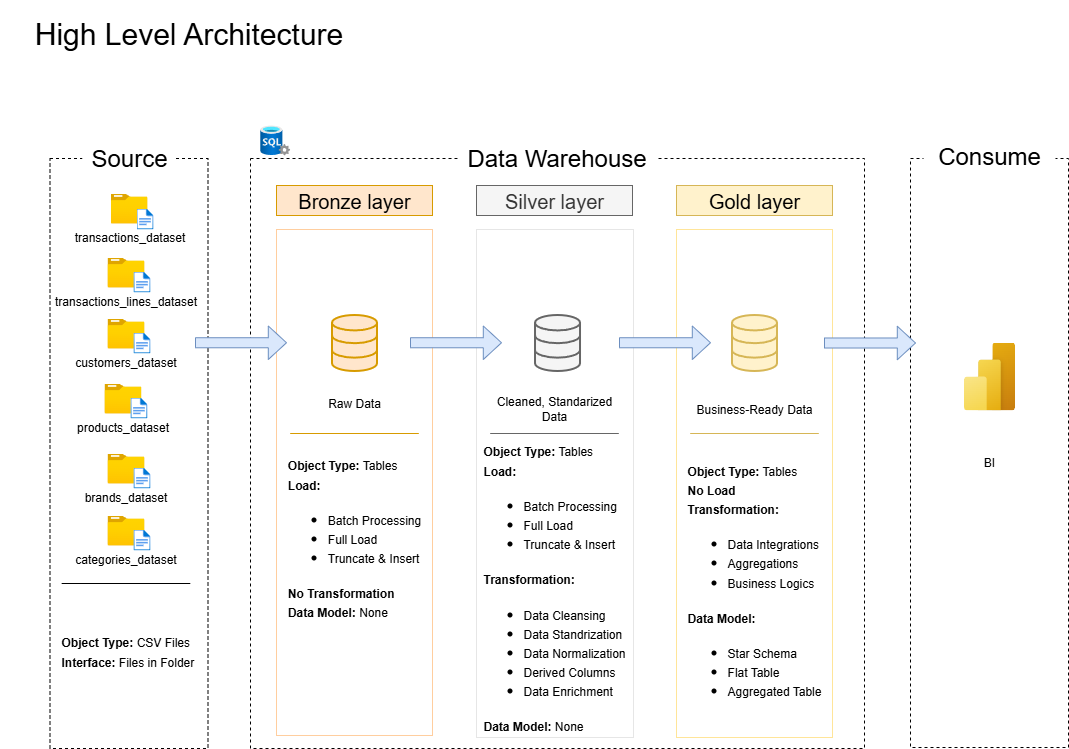

The diagram above was exported from draw.io. Its source (the exported page's mxGraphModel, read from the mxfile embedded in the PNG):
<mxGraphModel dx="3453" dy="1177" grid="0" gridSize="10" guides="1" tooltips="1" connect="1" arrows="0" fold="1" page="0" pageScale="1" pageWidth="827" pageHeight="1169" math="0" shadow="0">
  <root>
    <mxCell id="0" />
    <mxCell id="1" parent="0" />
    <mxCell id="TSXgkOx1D8lcCCBX66cu-1" value="" style="rounded=0;whiteSpace=wrap;html=1;fillColor=none;dashed=1;" parent="1" vertex="1">
      <mxGeometry x="-1609.5" y="-59" width="158" height="590" as="geometry" />
    </mxCell>
    <mxCell id="TSXgkOx1D8lcCCBX66cu-2" value="&lt;font style=&quot;font-size: 30px;&quot;&gt;High Level Architecture&lt;/font&gt;" style="text;strokeColor=none;fillColor=none;html=1;align=center;verticalAlign=middle;whiteSpace=wrap;rounded=0;fontSize=16;" parent="1" vertex="1">
      <mxGeometry x="-1659" y="-217" width="377" height="65" as="geometry" />
    </mxCell>
    <mxCell id="TSXgkOx1D8lcCCBX66cu-3" value="&lt;font style=&quot;font-size: 24px;&quot;&gt;Source&lt;/font&gt;" style="text;strokeColor=none;fillColor=default;html=1;align=center;verticalAlign=middle;whiteSpace=wrap;rounded=0;fontSize=16;" parent="1" vertex="1">
      <mxGeometry x="-1577.25" y="-74" width="93.5" height="30" as="geometry" />
    </mxCell>
    <mxCell id="3fAYA6IJMiimV36AtyWv-2" value="" style="rounded=0;whiteSpace=wrap;html=1;fillColor=none;dashed=1;" parent="1" vertex="1">
      <mxGeometry x="-1409" y="-59" width="614" height="590" as="geometry" />
    </mxCell>
    <mxCell id="3fAYA6IJMiimV36AtyWv-3" value="&lt;font style=&quot;font-size: 24px;&quot;&gt;Data Warehouse&lt;/font&gt;" style="text;strokeColor=none;fillColor=default;html=1;align=center;verticalAlign=middle;whiteSpace=wrap;rounded=0;fontSize=16;" parent="1" vertex="1">
      <mxGeometry x="-1201.62" y="-74" width="199.25" height="30" as="geometry" />
    </mxCell>
    <mxCell id="3fAYA6IJMiimV36AtyWv-4" value="" style="rounded=0;whiteSpace=wrap;html=1;fillColor=none;dashed=1;" parent="1" vertex="1">
      <mxGeometry x="-749" y="-59" width="158" height="589" as="geometry" />
    </mxCell>
    <mxCell id="3fAYA6IJMiimV36AtyWv-5" value="&lt;font style=&quot;font-size: 24px;&quot;&gt;Consume&lt;/font&gt;" style="text;strokeColor=none;fillColor=default;html=1;align=center;verticalAlign=middle;whiteSpace=wrap;rounded=0;fontSize=16;" parent="1" vertex="1">
      <mxGeometry x="-736" y="-76" width="132" height="30" as="geometry" />
    </mxCell>
    <mxCell id="3fAYA6IJMiimV36AtyWv-6" value="&lt;font style=&quot;font-size: 20px;&quot;&gt;Bronze layer&lt;/font&gt;" style="text;strokeColor=#d79b00;fillColor=#ffe6cc;html=1;align=center;verticalAlign=middle;whiteSpace=wrap;rounded=0;fontSize=16;" parent="1" vertex="1">
      <mxGeometry x="-1383" y="-32" width="156" height="30" as="geometry" />
    </mxCell>
    <mxCell id="3fAYA6IJMiimV36AtyWv-7" value="" style="text;html=1;align=center;verticalAlign=middle;whiteSpace=wrap;rounded=0;fontSize=16;strokeColor=#FFCE9F;fillColor=none;" parent="1" vertex="1">
      <mxGeometry x="-1383" y="12" width="156" height="506" as="geometry" />
    </mxCell>
    <mxCell id="3fAYA6IJMiimV36AtyWv-9" value="&lt;font style=&quot;font-size: 20px;&quot;&gt;Silver layer&lt;/font&gt;" style="text;strokeColor=#666666;fillColor=#f5f5f5;html=1;align=center;verticalAlign=middle;whiteSpace=wrap;rounded=0;fontSize=16;fontColor=#333333;" parent="1" vertex="1">
      <mxGeometry x="-1183" y="-32" width="156" height="30" as="geometry" />
    </mxCell>
    <mxCell id="3fAYA6IJMiimV36AtyWv-10" value="&lt;font style=&quot;font-size: 20px;&quot;&gt;Gold layer&lt;/font&gt;" style="text;strokeColor=#d6b656;fillColor=#fff2cc;html=1;align=center;verticalAlign=middle;whiteSpace=wrap;rounded=0;fontSize=16;" parent="1" vertex="1">
      <mxGeometry x="-983" y="-32" width="156" height="30" as="geometry" />
    </mxCell>
    <mxCell id="3fAYA6IJMiimV36AtyWv-11" value="" style="text;html=1;align=center;verticalAlign=middle;whiteSpace=wrap;rounded=0;fontSize=16;strokeColor=#E6E6E6;fillColor=none;" parent="1" vertex="1">
      <mxGeometry x="-1183" y="12" width="157" height="508" as="geometry" />
    </mxCell>
    <mxCell id="3fAYA6IJMiimV36AtyWv-12" value="" style="text;html=1;align=center;verticalAlign=middle;whiteSpace=wrap;rounded=0;fontSize=16;strokeColor=#FFE599;fillColor=none;" parent="1" vertex="1">
      <mxGeometry x="-983" y="12" width="156" height="508" as="geometry" />
    </mxCell>
    <mxCell id="3fAYA6IJMiimV36AtyWv-13" value="transactions_dataset" style="image;aspect=fixed;html=1;points=[];align=center;fontSize=12;image=img/lib/azure2/general/Folder_Blank.svg;" parent="1" vertex="1">
      <mxGeometry x="-1548.98" y="-24" width="36.97" height="30" as="geometry" />
    </mxCell>
    <mxCell id="3fAYA6IJMiimV36AtyWv-14" value="" style="image;aspect=fixed;html=1;points=[];align=center;fontSize=12;image=img/lib/azure2/general/File.svg;" parent="1" vertex="1">
      <mxGeometry x="-1523" y="-9" width="17.04" height="21" as="geometry" />
    </mxCell>
    <mxCell id="3fAYA6IJMiimV36AtyWv-17" value="transactions_lines_dataset" style="image;aspect=fixed;html=1;points=[];align=center;fontSize=12;image=img/lib/azure2/general/Folder_Blank.svg;" parent="1" vertex="1">
      <mxGeometry x="-1552.01" y="40" width="36.97" height="30" as="geometry" />
    </mxCell>
    <mxCell id="3fAYA6IJMiimV36AtyWv-18" value="" style="image;aspect=fixed;html=1;points=[];align=center;fontSize=12;image=img/lib/azure2/general/File.svg;" parent="1" vertex="1">
      <mxGeometry x="-1526.03" y="54" width="17.04" height="21" as="geometry" />
    </mxCell>
    <mxCell id="3fAYA6IJMiimV36AtyWv-23" value="customers_dataset" style="image;aspect=fixed;html=1;points=[];align=center;fontSize=12;image=img/lib/azure2/general/Folder_Blank.svg;" parent="1" vertex="1">
      <mxGeometry x="-1552.01" y="101" width="36.97" height="30" as="geometry" />
    </mxCell>
    <mxCell id="3fAYA6IJMiimV36AtyWv-24" value="" style="image;aspect=fixed;html=1;points=[];align=center;fontSize=12;image=img/lib/azure2/general/File.svg;" parent="1" vertex="1">
      <mxGeometry x="-1526.03" y="115" width="17.04" height="21" as="geometry" />
    </mxCell>
    <mxCell id="3fAYA6IJMiimV36AtyWv-25" value="products_dataset" style="image;aspect=fixed;html=1;points=[];align=center;fontSize=12;image=img/lib/azure2/general/Folder_Blank.svg;" parent="1" vertex="1">
      <mxGeometry x="-1555.04" y="166" width="36.97" height="30" as="geometry" />
    </mxCell>
    <mxCell id="3fAYA6IJMiimV36AtyWv-26" value="" style="image;aspect=fixed;html=1;points=[];align=center;fontSize=12;image=img/lib/azure2/general/File.svg;" parent="1" vertex="1">
      <mxGeometry x="-1529.06" y="180" width="17.04" height="21" as="geometry" />
    </mxCell>
    <mxCell id="3fAYA6IJMiimV36AtyWv-29" value="brands_dataset" style="image;aspect=fixed;html=1;points=[];align=center;fontSize=12;image=img/lib/azure2/general/Folder_Blank.svg;" parent="1" vertex="1">
      <mxGeometry x="-1552.01" y="236" width="36.97" height="30" as="geometry" />
    </mxCell>
    <mxCell id="3fAYA6IJMiimV36AtyWv-30" value="" style="image;aspect=fixed;html=1;points=[];align=center;fontSize=12;image=img/lib/azure2/general/File.svg;" parent="1" vertex="1">
      <mxGeometry x="-1526.03" y="250" width="17.04" height="21" as="geometry" />
    </mxCell>
    <mxCell id="3fAYA6IJMiimV36AtyWv-31" value="categories_dataset" style="image;aspect=fixed;html=1;points=[];align=center;fontSize=12;image=img/lib/azure2/general/Folder_Blank.svg;" parent="1" vertex="1">
      <mxGeometry x="-1552.01" y="298" width="36.97" height="30" as="geometry" />
    </mxCell>
    <mxCell id="3fAYA6IJMiimV36AtyWv-32" value="" style="image;aspect=fixed;html=1;points=[];align=center;fontSize=12;image=img/lib/azure2/general/File.svg;" parent="1" vertex="1">
      <mxGeometry x="-1526.03" y="312" width="17.04" height="21" as="geometry" />
    </mxCell>
    <mxCell id="3fAYA6IJMiimV36AtyWv-33" value="&lt;font style=&quot;font-size: 12px;&quot;&gt;&lt;b style=&quot;&quot;&gt;Object Type:&lt;/b&gt; CSV Files&lt;/font&gt;&lt;div&gt;&lt;font style=&quot;font-size: 12px;&quot;&gt;&lt;b style=&quot;&quot;&gt;Interface:&lt;/b&gt; Files in Folder&lt;/font&gt;&lt;/div&gt;" style="text;strokeColor=none;fillColor=none;html=1;align=left;verticalAlign=middle;whiteSpace=wrap;rounded=0;fontSize=16;" parent="1" vertex="1">
      <mxGeometry x="-1599.8899999999999" y="399" width="138.78" height="67" as="geometry" />
    </mxCell>
    <mxCell id="3fAYA6IJMiimV36AtyWv-34" value="" style="html=1;verticalLabelPosition=bottom;align=center;labelBackgroundColor=#ffffff;verticalAlign=top;strokeWidth=2;strokeColor=#d79b00;shadow=0;dashed=0;shape=mxgraph.ios7.icons.data;fillColor=#ffe6cc;" parent="1" vertex="1">
      <mxGeometry x="-1327.5" y="97.5" width="45" height="56" as="geometry" />
    </mxCell>
    <mxCell id="3fAYA6IJMiimV36AtyWv-35" value="" style="html=1;verticalLabelPosition=bottom;align=center;labelBackgroundColor=#ffffff;verticalAlign=top;strokeWidth=2;strokeColor=#666666;shadow=0;dashed=0;shape=mxgraph.ios7.icons.data;fillColor=#f5f5f5;fontColor=#333333;" parent="1" vertex="1">
      <mxGeometry x="-1124.49" y="97.5" width="45" height="56" as="geometry" />
    </mxCell>
    <mxCell id="3fAYA6IJMiimV36AtyWv-36" value="" style="html=1;verticalLabelPosition=bottom;align=center;labelBackgroundColor=#ffffff;verticalAlign=top;strokeWidth=2;strokeColor=#d6b656;shadow=0;dashed=0;shape=mxgraph.ios7.icons.data;fillColor=#fff2cc;" parent="1" vertex="1">
      <mxGeometry x="-927.5" y="97.5" width="45" height="56" as="geometry" />
    </mxCell>
    <mxCell id="3fAYA6IJMiimV36AtyWv-37" value="" style="shape=singleArrow;whiteSpace=wrap;html=1;fillColor=#dae8fc;strokeColor=#6c8ebf;" parent="1" vertex="1">
      <mxGeometry x="-1464" y="108.5" width="91" height="33.5" as="geometry" />
    </mxCell>
    <mxCell id="3fAYA6IJMiimV36AtyWv-38" value="" style="shape=singleArrow;whiteSpace=wrap;html=1;fillColor=#dae8fc;strokeColor=#6c8ebf;" parent="1" vertex="1">
      <mxGeometry x="-1040" y="108.5" width="91" height="33.5" as="geometry" />
    </mxCell>
    <mxCell id="3fAYA6IJMiimV36AtyWv-39" value="" style="shape=singleArrow;whiteSpace=wrap;html=1;fillColor=#dae8fc;strokeColor=#6c8ebf;" parent="1" vertex="1">
      <mxGeometry x="-1249" y="108.5" width="91" height="33.5" as="geometry" />
    </mxCell>
    <mxCell id="3fAYA6IJMiimV36AtyWv-40" value="" style="shape=singleArrow;whiteSpace=wrap;html=1;fillColor=#dae8fc;strokeColor=#6c8ebf;" parent="1" vertex="1">
      <mxGeometry x="-835" y="108.75" width="91" height="33.5" as="geometry" />
    </mxCell>
    <mxCell id="rfQjuisHMp_LvW2aEOVH-1" value="Raw Data" style="text;html=1;align=center;verticalAlign=middle;whiteSpace=wrap;rounded=0;" parent="1" vertex="1">
      <mxGeometry x="-1335" y="171" width="60" height="30" as="geometry" />
    </mxCell>
    <mxCell id="rfQjuisHMp_LvW2aEOVH-2" value="Cleaned, Standarized Data" style="text;html=1;align=center;verticalAlign=middle;whiteSpace=wrap;rounded=0;" parent="1" vertex="1">
      <mxGeometry x="-1169" y="175.5" width="127.99" height="30" as="geometry" />
    </mxCell>
    <mxCell id="rfQjuisHMp_LvW2aEOVH-3" value="Business-Ready Data" style="text;html=1;align=center;verticalAlign=middle;whiteSpace=wrap;rounded=0;" parent="1" vertex="1">
      <mxGeometry x="-975" y="176.5" width="140" height="30" as="geometry" />
    </mxCell>
    <mxCell id="rfQjuisHMp_LvW2aEOVH-6" value="" style="line;strokeWidth=1;html=1;" parent="1" vertex="1">
      <mxGeometry x="-1597.8400000000001" y="361" width="128.64" height="10" as="geometry" />
    </mxCell>
    <mxCell id="rfQjuisHMp_LvW2aEOVH-7" value="" style="line;strokeWidth=1;html=1;fillColor=#ffe6cc;strokeColor=#d79b00;" parent="1" vertex="1">
      <mxGeometry x="-1369.32" y="211" width="128.64" height="10" as="geometry" />
    </mxCell>
    <mxCell id="rfQjuisHMp_LvW2aEOVH-8" value="" style="line;strokeWidth=1;html=1;fillColor=#f5f5f5;fontColor=#333333;strokeColor=#666666;" parent="1" vertex="1">
      <mxGeometry x="-1169.32" y="211" width="128.64" height="10" as="geometry" />
    </mxCell>
    <mxCell id="rfQjuisHMp_LvW2aEOVH-9" value="" style="line;strokeWidth=1;html=1;fillColor=#fff2cc;strokeColor=#d6b656;" parent="1" vertex="1">
      <mxGeometry x="-969.32" y="211" width="128.64" height="10" as="geometry" />
    </mxCell>
    <mxCell id="rfQjuisHMp_LvW2aEOVH-11" value="&lt;div style=&quot;text-align: left;&quot;&gt;&lt;font style=&quot;font-size: 12px;&quot;&gt;&lt;b style=&quot;background-color: transparent; color: light-dark(rgb(0, 0, 0), rgb(255, 255, 255));&quot;&gt;Object Type:&lt;/b&gt;&lt;span style=&quot;background-color: transparent; color: light-dark(rgb(0, 0, 0), rgb(255, 255, 255));&quot;&gt; Tables&lt;/span&gt;&lt;/font&gt;&lt;/div&gt;&lt;div style=&quot;text-align: left;&quot;&gt;&lt;font style=&quot;font-size: 12px;&quot;&gt;&lt;b&gt;Load:&lt;/b&gt;&amp;nbsp;&lt;/font&gt;&lt;/div&gt;&lt;div style=&quot;&quot;&gt;&lt;ul&gt;&lt;li style=&quot;text-align: left;&quot;&gt;&lt;font style=&quot;font-size: 12px;&quot;&gt;Batch Processing&lt;/font&gt;&lt;/li&gt;&lt;li style=&quot;text-align: left;&quot;&gt;&lt;font style=&quot;font-size: 12px;&quot;&gt;Full Load&lt;/font&gt;&lt;/li&gt;&lt;li style=&quot;text-align: left;&quot;&gt;&lt;font style=&quot;font-size: 12px;&quot;&gt;Truncate &amp;amp; Insert&lt;/font&gt;&lt;/li&gt;&lt;/ul&gt;&lt;div style=&quot;text-align: left;&quot;&gt;&lt;b&gt;&lt;font style=&quot;font-size: 12px;&quot;&gt;No Transformation&lt;/font&gt;&lt;/b&gt;&lt;/div&gt;&lt;div style=&quot;text-align: left;&quot;&gt;&lt;font style=&quot;font-size: 12px;&quot;&gt;&lt;b style=&quot;&quot;&gt;Data Model: &lt;/b&gt;None&lt;/font&gt;&lt;/div&gt;&lt;/div&gt;" style="text;strokeColor=none;fillColor=none;html=1;align=center;verticalAlign=middle;whiteSpace=wrap;rounded=0;fontSize=16;" parent="1" vertex="1">
      <mxGeometry x="-1380.14" y="236" width="150.28" height="167" as="geometry" />
    </mxCell>
    <mxCell id="rfQjuisHMp_LvW2aEOVH-14" value="&lt;div style=&quot;text-align: left;&quot;&gt;&lt;font style=&quot;font-size: 12px;&quot;&gt;&lt;b style=&quot;background-color: transparent; color: light-dark(rgb(0, 0, 0), rgb(255, 255, 255));&quot;&gt;Object Type:&lt;/b&gt;&lt;span style=&quot;background-color: transparent; color: light-dark(rgb(0, 0, 0), rgb(255, 255, 255));&quot;&gt; Tables&lt;/span&gt;&lt;/font&gt;&lt;/div&gt;&lt;div style=&quot;text-align: left;&quot;&gt;&lt;font style=&quot;font-size: 12px;&quot;&gt;&lt;b&gt;Load:&lt;/b&gt;&amp;nbsp;&lt;/font&gt;&lt;/div&gt;&lt;div style=&quot;&quot;&gt;&lt;ul&gt;&lt;li style=&quot;text-align: left;&quot;&gt;&lt;font style=&quot;font-size: 12px;&quot;&gt;Batch Processing&lt;/font&gt;&lt;/li&gt;&lt;li style=&quot;text-align: left;&quot;&gt;&lt;font style=&quot;font-size: 12px;&quot;&gt;Full Load&lt;/font&gt;&lt;/li&gt;&lt;li style=&quot;text-align: left;&quot;&gt;&lt;font style=&quot;font-size: 12px;&quot;&gt;Truncate &amp;amp; Insert&lt;/font&gt;&lt;/li&gt;&lt;/ul&gt;&lt;div style=&quot;text-align: left;&quot;&gt;&lt;b&gt;&lt;font style=&quot;font-size: 12px;&quot;&gt;Transformation:&lt;/font&gt;&lt;/b&gt;&lt;/div&gt;&lt;div style=&quot;text-align: left;&quot;&gt;&lt;ul&gt;&lt;li&gt;&lt;font style=&quot;font-size: 12px;&quot;&gt;Data Cleansing&lt;/font&gt;&lt;/li&gt;&lt;li&gt;&lt;font style=&quot;font-size: 12px;&quot;&gt;Data Standrization&lt;/font&gt;&lt;/li&gt;&lt;li&gt;&lt;font style=&quot;font-size: 12px;&quot;&gt;Data Normalization&lt;/font&gt;&lt;/li&gt;&lt;li&gt;&lt;font style=&quot;font-size: 12px;&quot;&gt;Derived Columns&lt;/font&gt;&lt;/li&gt;&lt;li&gt;&lt;font style=&quot;font-size: 12px;&quot;&gt;Data Enrichment&lt;/font&gt;&lt;/li&gt;&lt;/ul&gt;&lt;/div&gt;&lt;div style=&quot;text-align: left;&quot;&gt;&lt;font style=&quot;font-size: 12px;&quot;&gt;&lt;b style=&quot;background-color: transparent; color: light-dark(rgb(0, 0, 0), rgb(255, 255, 255));&quot;&gt;Data Model: &lt;/b&gt;&lt;span style=&quot;background-color: transparent; color: light-dark(rgb(0, 0, 0), rgb(255, 255, 255));&quot;&gt;None&lt;/span&gt;&lt;/font&gt;&lt;/div&gt;&lt;/div&gt;" style="text;strokeColor=none;fillColor=none;html=1;align=center;verticalAlign=middle;whiteSpace=wrap;rounded=0;fontSize=16;" parent="1" vertex="1">
      <mxGeometry x="-1179.64" y="225" width="150.28" height="289" as="geometry" />
    </mxCell>
    <mxCell id="rfQjuisHMp_LvW2aEOVH-15" value="&lt;div style=&quot;text-align: left;&quot;&gt;&lt;font style=&quot;font-size: 12px;&quot;&gt;&lt;b style=&quot;background-color: transparent; color: light-dark(rgb(0, 0, 0), rgb(255, 255, 255));&quot;&gt;Object Type:&lt;/b&gt;&lt;span style=&quot;background-color: transparent; color: light-dark(rgb(0, 0, 0), rgb(255, 255, 255));&quot;&gt; Tables&lt;/span&gt;&lt;/font&gt;&lt;/div&gt;&lt;div style=&quot;text-align: left;&quot;&gt;&lt;font style=&quot;font-size: 12px;&quot;&gt;&lt;b&gt;No Load&lt;/b&gt;&lt;/font&gt;&lt;/div&gt;&lt;div style=&quot;text-align: left;&quot;&gt;&lt;b style=&quot;background-color: transparent; color: light-dark(rgb(0, 0, 0), rgb(255, 255, 255));&quot;&gt;&lt;font style=&quot;font-size: 12px;&quot;&gt;Transformation:&lt;/font&gt;&lt;/b&gt;&lt;/div&gt;&lt;div style=&quot;&quot;&gt;&lt;div style=&quot;text-align: left;&quot;&gt;&lt;ul&gt;&lt;li&gt;&lt;font style=&quot;font-size: 12px;&quot;&gt;Data Integrations&lt;/font&gt;&lt;/li&gt;&lt;li&gt;&lt;span style=&quot;font-size: 12px; background-color: transparent; color: light-dark(rgb(0, 0, 0), rgb(255, 255, 255));&quot;&gt;Aggregations&lt;/span&gt;&lt;/li&gt;&lt;li&gt;&lt;font style=&quot;font-size: 12px;&quot;&gt;Business Logics&lt;/font&gt;&lt;/li&gt;&lt;/ul&gt;&lt;/div&gt;&lt;div style=&quot;text-align: left;&quot;&gt;&lt;font style=&quot;font-size: 12px;&quot;&gt;&lt;b style=&quot;background-color: transparent; color: light-dark(rgb(0, 0, 0), rgb(255, 255, 255));&quot;&gt;Data Model:&amp;nbsp;&lt;/b&gt;&lt;/font&gt;&lt;/div&gt;&lt;div style=&quot;text-align: left;&quot;&gt;&lt;ul&gt;&lt;li&gt;&lt;span style=&quot;font-size: 12px;&quot;&gt;Star Schema&lt;/span&gt;&lt;/li&gt;&lt;li&gt;&lt;span style=&quot;font-size: 12px;&quot;&gt;Flat Table&lt;/span&gt;&lt;/li&gt;&lt;li&gt;&lt;span style=&quot;font-size: 12px;&quot;&gt;Aggregated Table&lt;/span&gt;&lt;/li&gt;&lt;/ul&gt;&lt;/div&gt;&lt;/div&gt;" style="text;strokeColor=none;fillColor=none;html=1;align=center;verticalAlign=middle;whiteSpace=wrap;rounded=0;fontSize=16;" parent="1" vertex="1">
      <mxGeometry x="-980.14" y="225" width="150.28" height="289" as="geometry" />
    </mxCell>
    <mxCell id="rfQjuisHMp_LvW2aEOVH-16" value="" style="image;aspect=fixed;html=1;points=[];align=center;fontSize=12;image=img/lib/azure2/power_platform/PowerBI.svg;" parent="1" vertex="1">
      <mxGeometry x="-695.5" y="125" width="51" height="68" as="geometry" />
    </mxCell>
    <mxCell id="rfQjuisHMp_LvW2aEOVH-17" value="BI" style="text;html=1;align=center;verticalAlign=middle;whiteSpace=wrap;rounded=0;" parent="1" vertex="1">
      <mxGeometry x="-700" y="230" width="60" height="30" as="geometry" />
    </mxCell>
    <mxCell id="rfQjuisHMp_LvW2aEOVH-18" value="" style="image;aspect=fixed;html=1;points=[];align=center;fontSize=12;image=img/lib/azure2/databases/SQL_Server.svg;" parent="1" vertex="1">
      <mxGeometry x="-1399.32" y="-92" width="30" height="30" as="geometry" />
    </mxCell>
  </root>
</mxGraphModel>